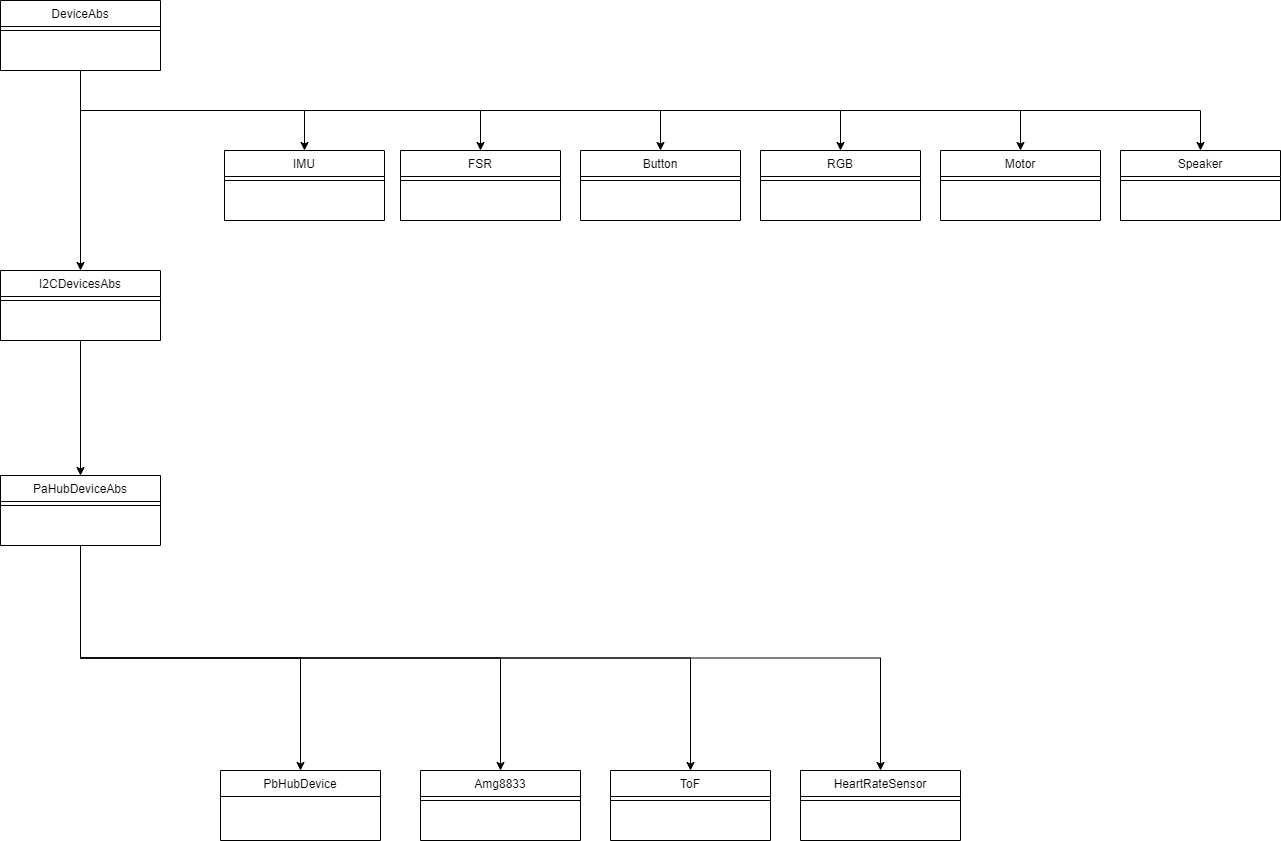

The diagram above was exported from draw.io. Its source (the exported page's mxGraphModel, read from the mxfile embedded in the PNG):
<mxGraphModel dx="2074" dy="1118" grid="1" gridSize="10" guides="1" tooltips="1" connect="1" arrows="1" fold="1" page="1" pageScale="1" pageWidth="827" pageHeight="1169" math="0" shadow="0">
  <root>
    <mxCell id="WIyWlLk6GJQsqaUBKTNV-0" />
    <mxCell id="WIyWlLk6GJQsqaUBKTNV-1" parent="WIyWlLk6GJQsqaUBKTNV-0" />
    <mxCell id="D2YBlvDYuKmeR7rmMp_k-13" style="edgeStyle=orthogonalEdgeStyle;rounded=0;orthogonalLoop=1;jettySize=auto;html=1;exitX=0.5;exitY=1;exitDx=0;exitDy=0;entryX=0.5;entryY=0;entryDx=0;entryDy=0;" parent="WIyWlLk6GJQsqaUBKTNV-1" source="D2YBlvDYuKmeR7rmMp_k-0" target="D2YBlvDYuKmeR7rmMp_k-3" edge="1">
      <mxGeometry relative="1" as="geometry" />
    </mxCell>
    <mxCell id="D2YBlvDYuKmeR7rmMp_k-14" style="edgeStyle=orthogonalEdgeStyle;rounded=0;orthogonalLoop=1;jettySize=auto;html=1;exitX=0.5;exitY=1;exitDx=0;exitDy=0;" parent="WIyWlLk6GJQsqaUBKTNV-1" source="D2YBlvDYuKmeR7rmMp_k-0" target="D2YBlvDYuKmeR7rmMp_k-5" edge="1">
      <mxGeometry relative="1" as="geometry" />
    </mxCell>
    <mxCell id="D2YBlvDYuKmeR7rmMp_k-15" style="edgeStyle=orthogonalEdgeStyle;rounded=0;orthogonalLoop=1;jettySize=auto;html=1;exitX=0.5;exitY=1;exitDx=0;exitDy=0;" parent="WIyWlLk6GJQsqaUBKTNV-1" source="D2YBlvDYuKmeR7rmMp_k-0" target="D2YBlvDYuKmeR7rmMp_k-7" edge="1">
      <mxGeometry relative="1" as="geometry" />
    </mxCell>
    <mxCell id="D2YBlvDYuKmeR7rmMp_k-16" style="edgeStyle=orthogonalEdgeStyle;rounded=0;orthogonalLoop=1;jettySize=auto;html=1;exitX=0.5;exitY=1;exitDx=0;exitDy=0;entryX=0.5;entryY=0;entryDx=0;entryDy=0;" parent="WIyWlLk6GJQsqaUBKTNV-1" source="D2YBlvDYuKmeR7rmMp_k-0" target="D2YBlvDYuKmeR7rmMp_k-9" edge="1">
      <mxGeometry relative="1" as="geometry" />
    </mxCell>
    <mxCell id="D2YBlvDYuKmeR7rmMp_k-17" style="edgeStyle=orthogonalEdgeStyle;rounded=0;orthogonalLoop=1;jettySize=auto;html=1;exitX=0.5;exitY=1;exitDx=0;exitDy=0;entryX=0.5;entryY=0;entryDx=0;entryDy=0;" parent="WIyWlLk6GJQsqaUBKTNV-1" source="D2YBlvDYuKmeR7rmMp_k-0" target="D2YBlvDYuKmeR7rmMp_k-11" edge="1">
      <mxGeometry relative="1" as="geometry" />
    </mxCell>
    <mxCell id="D2YBlvDYuKmeR7rmMp_k-20" style="edgeStyle=orthogonalEdgeStyle;rounded=0;orthogonalLoop=1;jettySize=auto;html=1;exitX=0.5;exitY=1;exitDx=0;exitDy=0;entryX=0.5;entryY=0;entryDx=0;entryDy=0;" parent="WIyWlLk6GJQsqaUBKTNV-1" source="D2YBlvDYuKmeR7rmMp_k-0" target="D2YBlvDYuKmeR7rmMp_k-18" edge="1">
      <mxGeometry relative="1" as="geometry" />
    </mxCell>
    <mxCell id="D2YBlvDYuKmeR7rmMp_k-26" style="edgeStyle=orthogonalEdgeStyle;rounded=0;orthogonalLoop=1;jettySize=auto;html=1;exitX=0.5;exitY=1;exitDx=0;exitDy=0;" parent="WIyWlLk6GJQsqaUBKTNV-1" source="D2YBlvDYuKmeR7rmMp_k-0" target="D2YBlvDYuKmeR7rmMp_k-24" edge="1">
      <mxGeometry relative="1" as="geometry" />
    </mxCell>
    <mxCell id="D2YBlvDYuKmeR7rmMp_k-0" value="DeviceAbs" style="swimlane;fontStyle=0;align=center;verticalAlign=top;childLayout=stackLayout;horizontal=1;startSize=26;horizontalStack=0;resizeParent=1;resizeLast=0;collapsible=1;marginBottom=0;rounded=0;shadow=0;strokeWidth=1;" parent="WIyWlLk6GJQsqaUBKTNV-1" vertex="1">
      <mxGeometry x="190" y="110" width="160" height="70" as="geometry">
        <mxRectangle x="340" y="380" width="170" height="26" as="alternateBounds" />
      </mxGeometry>
    </mxCell>
    <mxCell id="D2YBlvDYuKmeR7rmMp_k-2" value="" style="line;html=1;strokeWidth=1;align=left;verticalAlign=middle;spacingTop=-1;spacingLeft=3;spacingRight=3;rotatable=0;labelPosition=right;points=[];portConstraint=eastwest;" parent="D2YBlvDYuKmeR7rmMp_k-0" vertex="1">
      <mxGeometry y="26" width="160" height="8" as="geometry" />
    </mxCell>
    <mxCell id="D2YBlvDYuKmeR7rmMp_k-3" value="IMU" style="swimlane;fontStyle=0;align=center;verticalAlign=top;childLayout=stackLayout;horizontal=1;startSize=26;horizontalStack=0;resizeParent=1;resizeLast=0;collapsible=1;marginBottom=0;rounded=0;shadow=0;strokeWidth=1;" parent="WIyWlLk6GJQsqaUBKTNV-1" vertex="1">
      <mxGeometry x="414" y="260" width="160" height="70" as="geometry">
        <mxRectangle x="340" y="380" width="170" height="26" as="alternateBounds" />
      </mxGeometry>
    </mxCell>
    <mxCell id="D2YBlvDYuKmeR7rmMp_k-4" value="" style="line;html=1;strokeWidth=1;align=left;verticalAlign=middle;spacingTop=-1;spacingLeft=3;spacingRight=3;rotatable=0;labelPosition=right;points=[];portConstraint=eastwest;" parent="D2YBlvDYuKmeR7rmMp_k-3" vertex="1">
      <mxGeometry y="26" width="160" height="8" as="geometry" />
    </mxCell>
    <mxCell id="D2YBlvDYuKmeR7rmMp_k-5" value="FSR" style="swimlane;fontStyle=0;align=center;verticalAlign=top;childLayout=stackLayout;horizontal=1;startSize=26;horizontalStack=0;resizeParent=1;resizeLast=0;collapsible=1;marginBottom=0;rounded=0;shadow=0;strokeWidth=1;" parent="WIyWlLk6GJQsqaUBKTNV-1" vertex="1">
      <mxGeometry x="590" y="260" width="160" height="70" as="geometry">
        <mxRectangle x="340" y="380" width="170" height="26" as="alternateBounds" />
      </mxGeometry>
    </mxCell>
    <mxCell id="D2YBlvDYuKmeR7rmMp_k-6" value="" style="line;html=1;strokeWidth=1;align=left;verticalAlign=middle;spacingTop=-1;spacingLeft=3;spacingRight=3;rotatable=0;labelPosition=right;points=[];portConstraint=eastwest;" parent="D2YBlvDYuKmeR7rmMp_k-5" vertex="1">
      <mxGeometry y="26" width="160" height="8" as="geometry" />
    </mxCell>
    <mxCell id="D2YBlvDYuKmeR7rmMp_k-7" value="Button" style="swimlane;fontStyle=0;align=center;verticalAlign=top;childLayout=stackLayout;horizontal=1;startSize=26;horizontalStack=0;resizeParent=1;resizeLast=0;collapsible=1;marginBottom=0;rounded=0;shadow=0;strokeWidth=1;" parent="WIyWlLk6GJQsqaUBKTNV-1" vertex="1">
      <mxGeometry x="770" y="260" width="160" height="70" as="geometry">
        <mxRectangle x="340" y="380" width="170" height="26" as="alternateBounds" />
      </mxGeometry>
    </mxCell>
    <mxCell id="D2YBlvDYuKmeR7rmMp_k-8" value="" style="line;html=1;strokeWidth=1;align=left;verticalAlign=middle;spacingTop=-1;spacingLeft=3;spacingRight=3;rotatable=0;labelPosition=right;points=[];portConstraint=eastwest;" parent="D2YBlvDYuKmeR7rmMp_k-7" vertex="1">
      <mxGeometry y="26" width="160" height="8" as="geometry" />
    </mxCell>
    <mxCell id="D2YBlvDYuKmeR7rmMp_k-9" value="RGB" style="swimlane;fontStyle=0;align=center;verticalAlign=top;childLayout=stackLayout;horizontal=1;startSize=26;horizontalStack=0;resizeParent=1;resizeLast=0;collapsible=1;marginBottom=0;rounded=0;shadow=0;strokeWidth=1;" parent="WIyWlLk6GJQsqaUBKTNV-1" vertex="1">
      <mxGeometry x="950" y="260" width="160" height="70" as="geometry">
        <mxRectangle x="340" y="380" width="170" height="26" as="alternateBounds" />
      </mxGeometry>
    </mxCell>
    <mxCell id="D2YBlvDYuKmeR7rmMp_k-10" value="" style="line;html=1;strokeWidth=1;align=left;verticalAlign=middle;spacingTop=-1;spacingLeft=3;spacingRight=3;rotatable=0;labelPosition=right;points=[];portConstraint=eastwest;" parent="D2YBlvDYuKmeR7rmMp_k-9" vertex="1">
      <mxGeometry y="26" width="160" height="8" as="geometry" />
    </mxCell>
    <mxCell id="D2YBlvDYuKmeR7rmMp_k-11" value="Motor" style="swimlane;fontStyle=0;align=center;verticalAlign=top;childLayout=stackLayout;horizontal=1;startSize=26;horizontalStack=0;resizeParent=1;resizeLast=0;collapsible=1;marginBottom=0;rounded=0;shadow=0;strokeWidth=1;" parent="WIyWlLk6GJQsqaUBKTNV-1" vertex="1">
      <mxGeometry x="1130" y="260" width="160" height="70" as="geometry">
        <mxRectangle x="340" y="380" width="170" height="26" as="alternateBounds" />
      </mxGeometry>
    </mxCell>
    <mxCell id="D2YBlvDYuKmeR7rmMp_k-12" value="" style="line;html=1;strokeWidth=1;align=left;verticalAlign=middle;spacingTop=-1;spacingLeft=3;spacingRight=3;rotatable=0;labelPosition=right;points=[];portConstraint=eastwest;" parent="D2YBlvDYuKmeR7rmMp_k-11" vertex="1">
      <mxGeometry y="26" width="160" height="8" as="geometry" />
    </mxCell>
    <mxCell id="D2YBlvDYuKmeR7rmMp_k-29" style="edgeStyle=orthogonalEdgeStyle;rounded=0;orthogonalLoop=1;jettySize=auto;html=1;exitX=0.5;exitY=1;exitDx=0;exitDy=0;entryX=0.5;entryY=0;entryDx=0;entryDy=0;" parent="WIyWlLk6GJQsqaUBKTNV-1" source="D2YBlvDYuKmeR7rmMp_k-18" target="D2YBlvDYuKmeR7rmMp_k-22" edge="1">
      <mxGeometry relative="1" as="geometry" />
    </mxCell>
    <mxCell id="D2YBlvDYuKmeR7rmMp_k-18" value="I2CDevicesAbs" style="swimlane;fontStyle=0;align=center;verticalAlign=top;childLayout=stackLayout;horizontal=1;startSize=26;horizontalStack=0;resizeParent=1;resizeLast=0;collapsible=1;marginBottom=0;rounded=0;shadow=0;strokeWidth=1;" parent="WIyWlLk6GJQsqaUBKTNV-1" vertex="1">
      <mxGeometry x="190" y="380" width="160" height="70" as="geometry">
        <mxRectangle x="340" y="380" width="170" height="26" as="alternateBounds" />
      </mxGeometry>
    </mxCell>
    <mxCell id="D2YBlvDYuKmeR7rmMp_k-19" value="" style="line;html=1;strokeWidth=1;align=left;verticalAlign=middle;spacingTop=-1;spacingLeft=3;spacingRight=3;rotatable=0;labelPosition=right;points=[];portConstraint=eastwest;" parent="D2YBlvDYuKmeR7rmMp_k-18" vertex="1">
      <mxGeometry y="26" width="160" height="8" as="geometry" />
    </mxCell>
    <mxCell id="D2YBlvDYuKmeR7rmMp_k-38" style="edgeStyle=orthogonalEdgeStyle;rounded=0;orthogonalLoop=1;jettySize=auto;html=1;exitX=0.5;exitY=1;exitDx=0;exitDy=0;entryX=0.5;entryY=0;entryDx=0;entryDy=0;" parent="WIyWlLk6GJQsqaUBKTNV-1" source="D2YBlvDYuKmeR7rmMp_k-22" target="D2YBlvDYuKmeR7rmMp_k-37" edge="1">
      <mxGeometry relative="1" as="geometry" />
    </mxCell>
    <mxCell id="D2YBlvDYuKmeR7rmMp_k-39" style="edgeStyle=orthogonalEdgeStyle;rounded=0;orthogonalLoop=1;jettySize=auto;html=1;exitX=0.5;exitY=1;exitDx=0;exitDy=0;entryX=0.5;entryY=0;entryDx=0;entryDy=0;" parent="WIyWlLk6GJQsqaUBKTNV-1" source="D2YBlvDYuKmeR7rmMp_k-22" target="D2YBlvDYuKmeR7rmMp_k-31" edge="1">
      <mxGeometry relative="1" as="geometry" />
    </mxCell>
    <mxCell id="D2YBlvDYuKmeR7rmMp_k-40" style="edgeStyle=orthogonalEdgeStyle;rounded=0;orthogonalLoop=1;jettySize=auto;html=1;exitX=0.5;exitY=1;exitDx=0;exitDy=0;entryX=0.5;entryY=0;entryDx=0;entryDy=0;" parent="WIyWlLk6GJQsqaUBKTNV-1" source="D2YBlvDYuKmeR7rmMp_k-22" target="D2YBlvDYuKmeR7rmMp_k-33" edge="1">
      <mxGeometry relative="1" as="geometry" />
    </mxCell>
    <mxCell id="D2YBlvDYuKmeR7rmMp_k-41" style="edgeStyle=orthogonalEdgeStyle;rounded=0;orthogonalLoop=1;jettySize=auto;html=1;exitX=0.5;exitY=1;exitDx=0;exitDy=0;entryX=0.5;entryY=0;entryDx=0;entryDy=0;" parent="WIyWlLk6GJQsqaUBKTNV-1" source="D2YBlvDYuKmeR7rmMp_k-22" target="D2YBlvDYuKmeR7rmMp_k-35" edge="1">
      <mxGeometry relative="1" as="geometry" />
    </mxCell>
    <mxCell id="D2YBlvDYuKmeR7rmMp_k-22" value="PaHubDeviceAbs" style="swimlane;fontStyle=0;align=center;verticalAlign=top;childLayout=stackLayout;horizontal=1;startSize=26;horizontalStack=0;resizeParent=1;resizeLast=0;collapsible=1;marginBottom=0;rounded=0;shadow=0;strokeWidth=1;" parent="WIyWlLk6GJQsqaUBKTNV-1" vertex="1">
      <mxGeometry x="190" y="585" width="160" height="70" as="geometry">
        <mxRectangle x="340" y="380" width="170" height="26" as="alternateBounds" />
      </mxGeometry>
    </mxCell>
    <mxCell id="D2YBlvDYuKmeR7rmMp_k-23" value="" style="line;html=1;strokeWidth=1;align=left;verticalAlign=middle;spacingTop=-1;spacingLeft=3;spacingRight=3;rotatable=0;labelPosition=right;points=[];portConstraint=eastwest;" parent="D2YBlvDYuKmeR7rmMp_k-22" vertex="1">
      <mxGeometry y="26" width="160" height="8" as="geometry" />
    </mxCell>
    <mxCell id="D2YBlvDYuKmeR7rmMp_k-24" value="Speaker" style="swimlane;fontStyle=0;align=center;verticalAlign=top;childLayout=stackLayout;horizontal=1;startSize=26;horizontalStack=0;resizeParent=1;resizeLast=0;collapsible=1;marginBottom=0;rounded=0;shadow=0;strokeWidth=1;" parent="WIyWlLk6GJQsqaUBKTNV-1" vertex="1">
      <mxGeometry x="1310" y="260" width="160" height="70" as="geometry">
        <mxRectangle x="340" y="380" width="170" height="26" as="alternateBounds" />
      </mxGeometry>
    </mxCell>
    <mxCell id="D2YBlvDYuKmeR7rmMp_k-25" value="" style="line;html=1;strokeWidth=1;align=left;verticalAlign=middle;spacingTop=-1;spacingLeft=3;spacingRight=3;rotatable=0;labelPosition=right;points=[];portConstraint=eastwest;" parent="D2YBlvDYuKmeR7rmMp_k-24" vertex="1">
      <mxGeometry y="26" width="160" height="8" as="geometry" />
    </mxCell>
    <mxCell id="D2YBlvDYuKmeR7rmMp_k-31" value="Amg8833" style="swimlane;fontStyle=0;align=center;verticalAlign=top;childLayout=stackLayout;horizontal=1;startSize=26;horizontalStack=0;resizeParent=1;resizeLast=0;collapsible=1;marginBottom=0;rounded=0;shadow=0;strokeWidth=1;" parent="WIyWlLk6GJQsqaUBKTNV-1" vertex="1">
      <mxGeometry x="610" y="880" width="160" height="70" as="geometry">
        <mxRectangle x="340" y="380" width="170" height="26" as="alternateBounds" />
      </mxGeometry>
    </mxCell>
    <mxCell id="D2YBlvDYuKmeR7rmMp_k-32" value="" style="line;html=1;strokeWidth=1;align=left;verticalAlign=middle;spacingTop=-1;spacingLeft=3;spacingRight=3;rotatable=0;labelPosition=right;points=[];portConstraint=eastwest;" parent="D2YBlvDYuKmeR7rmMp_k-31" vertex="1">
      <mxGeometry y="26" width="160" height="8" as="geometry" />
    </mxCell>
    <mxCell id="D2YBlvDYuKmeR7rmMp_k-33" value="ToF" style="swimlane;fontStyle=0;align=center;verticalAlign=top;childLayout=stackLayout;horizontal=1;startSize=26;horizontalStack=0;resizeParent=1;resizeLast=0;collapsible=1;marginBottom=0;rounded=0;shadow=0;strokeWidth=1;" parent="WIyWlLk6GJQsqaUBKTNV-1" vertex="1">
      <mxGeometry x="800" y="880" width="160" height="70" as="geometry">
        <mxRectangle x="340" y="380" width="170" height="26" as="alternateBounds" />
      </mxGeometry>
    </mxCell>
    <mxCell id="D2YBlvDYuKmeR7rmMp_k-34" value="" style="line;html=1;strokeWidth=1;align=left;verticalAlign=middle;spacingTop=-1;spacingLeft=3;spacingRight=3;rotatable=0;labelPosition=right;points=[];portConstraint=eastwest;" parent="D2YBlvDYuKmeR7rmMp_k-33" vertex="1">
      <mxGeometry y="26" width="160" height="8" as="geometry" />
    </mxCell>
    <mxCell id="D2YBlvDYuKmeR7rmMp_k-35" value="HeartRateSensor" style="swimlane;fontStyle=0;align=center;verticalAlign=top;childLayout=stackLayout;horizontal=1;startSize=26;horizontalStack=0;resizeParent=1;resizeLast=0;collapsible=1;marginBottom=0;rounded=0;shadow=0;strokeWidth=1;" parent="WIyWlLk6GJQsqaUBKTNV-1" vertex="1">
      <mxGeometry x="990" y="880" width="160" height="70" as="geometry">
        <mxRectangle x="340" y="380" width="170" height="26" as="alternateBounds" />
      </mxGeometry>
    </mxCell>
    <mxCell id="D2YBlvDYuKmeR7rmMp_k-36" value="" style="line;html=1;strokeWidth=1;align=left;verticalAlign=middle;spacingTop=-1;spacingLeft=3;spacingRight=3;rotatable=0;labelPosition=right;points=[];portConstraint=eastwest;" parent="D2YBlvDYuKmeR7rmMp_k-35" vertex="1">
      <mxGeometry y="26" width="160" height="8" as="geometry" />
    </mxCell>
    <mxCell id="D2YBlvDYuKmeR7rmMp_k-37" value="PbHubDevice" style="swimlane;fontStyle=0;align=center;verticalAlign=top;childLayout=stackLayout;horizontal=1;startSize=26;horizontalStack=0;resizeParent=1;resizeLast=0;collapsible=1;marginBottom=0;rounded=0;shadow=0;strokeWidth=1;" parent="WIyWlLk6GJQsqaUBKTNV-1" vertex="1">
      <mxGeometry x="410" y="880" width="160" height="70" as="geometry">
        <mxRectangle x="340" y="380" width="170" height="26" as="alternateBounds" />
      </mxGeometry>
    </mxCell>
  </root>
</mxGraphModel>